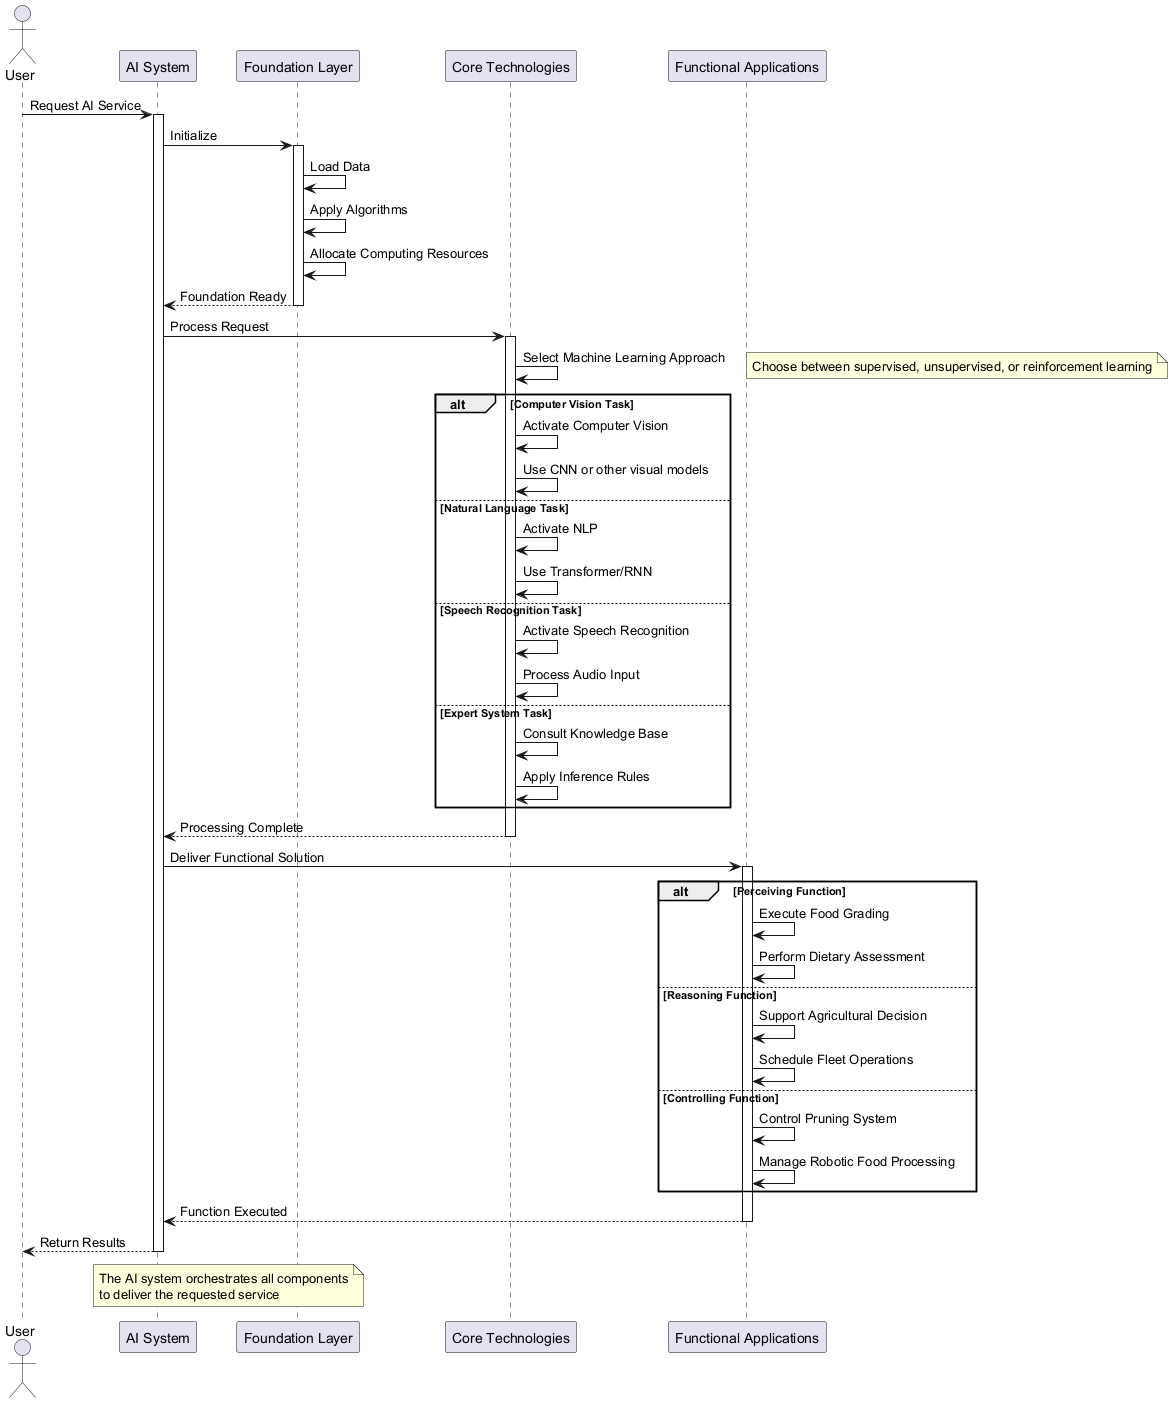

The diagram above was rendered by PlantUML. Its source (embedded in the PNG):
@startuml
actor "User" as user
participant "AI System" as ai
participant "Foundation Layer" as foundation
participant "Core Technologies" as core
participant "Functional Applications" as function

user -> ai: Request AI Service
activate ai

ai -> foundation: Initialize
activate foundation
foundation -> foundation: Load Data
foundation -> foundation: Apply Algorithms
foundation -> foundation: Allocate Computing Resources
foundation --> ai: Foundation Ready
deactivate foundation

ai -> core: Process Request
activate core
core -> core: Select Machine Learning Approach
note right: Choose between supervised, unsupervised, or reinforcement learning

alt Computer Vision Task
    core -> core: Activate Computer Vision
    core -> core: Use CNN or other visual models
else Natural Language Task
    core -> core: Activate NLP
    core -> core: Use Transformer/RNN
else Speech Recognition Task
    core -> core: Activate Speech Recognition
    core -> core: Process Audio Input
else Expert System Task
    core -> core: Consult Knowledge Base
    core -> core: Apply Inference Rules
end

core --> ai: Processing Complete
deactivate core

ai -> function: Deliver Functional Solution
activate function

alt Perceiving Function
    function -> function: Execute Food Grading
    function -> function: Perform Dietary Assessment
else Reasoning Function
    function -> function: Support Agricultural Decision
    function -> function: Schedule Fleet Operations
else Controlling Function
    function -> function: Control Pruning System
    function -> function: Manage Robotic Food Processing
end

function --> ai: Function Executed
deactivate function

ai --> user: Return Results
deactivate ai

note over ai, foundation
  The AI system orchestrates all components
  to deliver the requested service
end note
@enduml